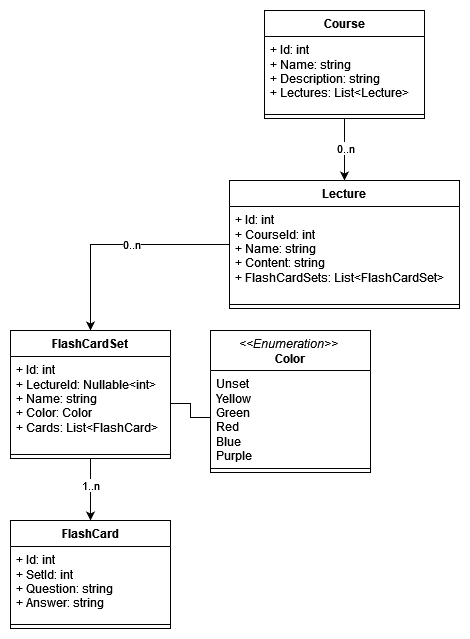

The diagram above was exported from draw.io. Its source (the exported page's mxGraphModel, read from the mxfile embedded in the PNG):
<mxGraphModel dx="1434" dy="774" grid="1" gridSize="10" guides="1" tooltips="1" connect="1" arrows="1" fold="1" page="1" pageScale="1" pageWidth="827" pageHeight="1169" math="0" shadow="0">
  <root>
    <mxCell id="WIyWlLk6GJQsqaUBKTNV-0" />
    <mxCell id="WIyWlLk6GJQsqaUBKTNV-1" parent="WIyWlLk6GJQsqaUBKTNV-0" />
    <mxCell id="e-HqN7PFWQNrcb-3gccb-69" style="edgeStyle=orthogonalEdgeStyle;rounded=0;orthogonalLoop=1;jettySize=auto;html=1;entryX=0.5;entryY=0;entryDx=0;entryDy=0;" parent="WIyWlLk6GJQsqaUBKTNV-1" source="e-HqN7PFWQNrcb-3gccb-47" target="e-HqN7PFWQNrcb-3gccb-65" edge="1">
      <mxGeometry relative="1" as="geometry" />
    </mxCell>
    <mxCell id="e-HqN7PFWQNrcb-3gccb-70" value="0..n" style="edgeLabel;html=1;align=center;verticalAlign=middle;resizable=0;points=[];" parent="e-HqN7PFWQNrcb-3gccb-69" vertex="1" connectable="0">
      <mxGeometry x="0.2273" relative="1" as="geometry">
        <mxPoint y="-9" as="offset" />
      </mxGeometry>
    </mxCell>
    <mxCell id="e-HqN7PFWQNrcb-3gccb-47" value="Course" style="swimlane;fontStyle=1;align=center;verticalAlign=top;childLayout=stackLayout;horizontal=1;startSize=26;horizontalStack=0;resizeParent=1;resizeParentMax=0;resizeLast=0;collapsible=1;marginBottom=0;whiteSpace=wrap;html=1;" parent="WIyWlLk6GJQsqaUBKTNV-1" vertex="1">
      <mxGeometry x="334" y="40" width="160" height="108" as="geometry" />
    </mxCell>
    <mxCell id="e-HqN7PFWQNrcb-3gccb-48" value="&lt;div&gt;+ Id: int&lt;/div&gt;&lt;div&gt;+ Name: string&lt;/div&gt;&lt;div&gt;+ Description: string&lt;br&gt;&lt;/div&gt;&lt;div&gt;+ Lectures: List&amp;lt;Lecture&amp;gt;&lt;br&gt;&lt;/div&gt;" style="text;strokeColor=none;fillColor=none;align=left;verticalAlign=top;spacingLeft=4;spacingRight=4;overflow=hidden;rotatable=0;points=[[0,0.5],[1,0.5]];portConstraint=eastwest;whiteSpace=wrap;html=1;" parent="e-HqN7PFWQNrcb-3gccb-47" vertex="1">
      <mxGeometry y="26" width="160" height="74" as="geometry" />
    </mxCell>
    <mxCell id="e-HqN7PFWQNrcb-3gccb-49" value="" style="line;strokeWidth=1;fillColor=none;align=left;verticalAlign=middle;spacingTop=-1;spacingLeft=3;spacingRight=3;rotatable=0;labelPosition=right;points=[];portConstraint=eastwest;strokeColor=inherit;" parent="e-HqN7PFWQNrcb-3gccb-47" vertex="1">
      <mxGeometry y="100" width="160" height="8" as="geometry" />
    </mxCell>
    <mxCell id="e-HqN7PFWQNrcb-3gccb-75" style="edgeStyle=orthogonalEdgeStyle;rounded=0;orthogonalLoop=1;jettySize=auto;html=1;entryX=0.5;entryY=0;entryDx=0;entryDy=0;" parent="WIyWlLk6GJQsqaUBKTNV-1" source="e-HqN7PFWQNrcb-3gccb-65" target="e-HqN7PFWQNrcb-3gccb-71" edge="1">
      <mxGeometry relative="1" as="geometry" />
    </mxCell>
    <mxCell id="e-HqN7PFWQNrcb-3gccb-77" value="0..n" style="edgeLabel;html=1;align=center;verticalAlign=middle;resizable=0;points=[];" parent="e-HqN7PFWQNrcb-3gccb-75" vertex="1" connectable="0">
      <mxGeometry x="-0.1167" y="-1" relative="1" as="geometry">
        <mxPoint as="offset" />
      </mxGeometry>
    </mxCell>
    <mxCell id="e-HqN7PFWQNrcb-3gccb-65" value="Lecture" style="swimlane;fontStyle=1;align=center;verticalAlign=top;childLayout=stackLayout;horizontal=1;startSize=26;horizontalStack=0;resizeParent=1;resizeParentMax=0;resizeLast=0;collapsible=1;marginBottom=0;whiteSpace=wrap;html=1;" parent="WIyWlLk6GJQsqaUBKTNV-1" vertex="1">
      <mxGeometry x="299" y="210" width="230" height="128" as="geometry" />
    </mxCell>
    <mxCell id="e-HqN7PFWQNrcb-3gccb-66" value="&lt;div&gt;+ Id: int&lt;/div&gt;&lt;div&gt;+ CourseId: int&lt;br&gt;&lt;/div&gt;&lt;div&gt;+ Name: string&lt;/div&gt;&lt;div&gt;+ Content: string&lt;br&gt;&lt;/div&gt;&lt;div&gt;+ FlashCardSets: List&amp;lt;FlashCardSet&amp;gt;&lt;br&gt;&lt;/div&gt;" style="text;strokeColor=none;fillColor=none;align=left;verticalAlign=top;spacingLeft=4;spacingRight=4;overflow=hidden;rotatable=0;points=[[0,0.5],[1,0.5]];portConstraint=eastwest;whiteSpace=wrap;html=1;" parent="e-HqN7PFWQNrcb-3gccb-65" vertex="1">
      <mxGeometry y="26" width="230" height="94" as="geometry" />
    </mxCell>
    <mxCell id="e-HqN7PFWQNrcb-3gccb-67" value="" style="line;strokeWidth=1;fillColor=none;align=left;verticalAlign=middle;spacingTop=-1;spacingLeft=3;spacingRight=3;rotatable=0;labelPosition=right;points=[];portConstraint=eastwest;strokeColor=inherit;" parent="e-HqN7PFWQNrcb-3gccb-65" vertex="1">
      <mxGeometry y="120" width="230" height="8" as="geometry" />
    </mxCell>
    <mxCell id="e-HqN7PFWQNrcb-3gccb-82" style="edgeStyle=orthogonalEdgeStyle;rounded=0;orthogonalLoop=1;jettySize=auto;html=1;entryX=0.5;entryY=0;entryDx=0;entryDy=0;" parent="WIyWlLk6GJQsqaUBKTNV-1" source="e-HqN7PFWQNrcb-3gccb-71" target="e-HqN7PFWQNrcb-3gccb-78" edge="1">
      <mxGeometry relative="1" as="geometry" />
    </mxCell>
    <mxCell id="e-HqN7PFWQNrcb-3gccb-83" value="1..n" style="edgeLabel;html=1;align=center;verticalAlign=middle;resizable=0;points=[];" parent="e-HqN7PFWQNrcb-3gccb-82" vertex="1" connectable="0">
      <mxGeometry x="-0.1742" y="-1" relative="1" as="geometry">
        <mxPoint as="offset" />
      </mxGeometry>
    </mxCell>
    <mxCell id="e-HqN7PFWQNrcb-3gccb-71" value="FlashCardSet" style="swimlane;fontStyle=1;align=center;verticalAlign=top;childLayout=stackLayout;horizontal=1;startSize=26;horizontalStack=0;resizeParent=1;resizeParentMax=0;resizeLast=0;collapsible=1;marginBottom=0;whiteSpace=wrap;html=1;" parent="WIyWlLk6GJQsqaUBKTNV-1" vertex="1">
      <mxGeometry x="80" y="360" width="160" height="128" as="geometry" />
    </mxCell>
    <mxCell id="e-HqN7PFWQNrcb-3gccb-72" value="&lt;div&gt;+ Id: int&lt;/div&gt;&lt;div&gt;+ LectureId: Nullable&amp;lt;int&amp;gt;&lt;/div&gt;&lt;div&gt;+ Name: string&lt;/div&gt;&lt;div&gt;+ Color: Color&lt;br&gt;&lt;/div&gt;&lt;div&gt;+ Cards: List&amp;lt;FlashCard&amp;gt;&lt;/div&gt;" style="text;strokeColor=none;fillColor=none;align=left;verticalAlign=top;spacingLeft=4;spacingRight=4;overflow=hidden;rotatable=0;points=[[0,0.5],[1,0.5]];portConstraint=eastwest;whiteSpace=wrap;html=1;" parent="e-HqN7PFWQNrcb-3gccb-71" vertex="1">
      <mxGeometry y="26" width="160" height="94" as="geometry" />
    </mxCell>
    <mxCell id="e-HqN7PFWQNrcb-3gccb-73" value="" style="line;strokeWidth=1;fillColor=none;align=left;verticalAlign=middle;spacingTop=-1;spacingLeft=3;spacingRight=3;rotatable=0;labelPosition=right;points=[];portConstraint=eastwest;strokeColor=inherit;" parent="e-HqN7PFWQNrcb-3gccb-71" vertex="1">
      <mxGeometry y="120" width="160" height="8" as="geometry" />
    </mxCell>
    <mxCell id="e-HqN7PFWQNrcb-3gccb-78" value="FlashCard" style="swimlane;fontStyle=1;align=center;verticalAlign=top;childLayout=stackLayout;horizontal=1;startSize=26;horizontalStack=0;resizeParent=1;resizeParentMax=0;resizeLast=0;collapsible=1;marginBottom=0;whiteSpace=wrap;html=1;" parent="WIyWlLk6GJQsqaUBKTNV-1" vertex="1">
      <mxGeometry x="80" y="550" width="160" height="108" as="geometry" />
    </mxCell>
    <mxCell id="e-HqN7PFWQNrcb-3gccb-79" value="&lt;div&gt;+ Id: int&lt;/div&gt;&lt;div&gt;+ SetId: int&lt;br&gt;&lt;/div&gt;&lt;div&gt;+ Question: string&lt;/div&gt;&lt;div&gt;+ Answer: string&lt;br&gt;&lt;/div&gt;" style="text;strokeColor=none;fillColor=none;align=left;verticalAlign=top;spacingLeft=4;spacingRight=4;overflow=hidden;rotatable=0;points=[[0,0.5],[1,0.5]];portConstraint=eastwest;whiteSpace=wrap;html=1;" parent="e-HqN7PFWQNrcb-3gccb-78" vertex="1">
      <mxGeometry y="26" width="160" height="74" as="geometry" />
    </mxCell>
    <mxCell id="e-HqN7PFWQNrcb-3gccb-80" value="" style="line;strokeWidth=1;fillColor=none;align=left;verticalAlign=middle;spacingTop=-1;spacingLeft=3;spacingRight=3;rotatable=0;labelPosition=right;points=[];portConstraint=eastwest;strokeColor=inherit;" parent="e-HqN7PFWQNrcb-3gccb-78" vertex="1">
      <mxGeometry y="100" width="160" height="8" as="geometry" />
    </mxCell>
    <mxCell id="e-HqN7PFWQNrcb-3gccb-84" value="&lt;div&gt;&lt;span style=&quot;font-weight: normal;&quot;&gt;&lt;i&gt;&amp;lt;&amp;lt;Enumeration&amp;gt;&amp;gt;&lt;/i&gt;&lt;/span&gt;&amp;nbsp;&lt;/div&gt;&lt;div&gt;Color&lt;/div&gt;" style="swimlane;fontStyle=1;align=center;verticalAlign=top;childLayout=stackLayout;horizontal=1;startSize=40;horizontalStack=0;resizeParent=1;resizeParentMax=0;resizeLast=0;collapsible=1;marginBottom=0;whiteSpace=wrap;html=1;" parent="WIyWlLk6GJQsqaUBKTNV-1" vertex="1">
      <mxGeometry x="280" y="360" width="160" height="142" as="geometry" />
    </mxCell>
    <mxCell id="e-HqN7PFWQNrcb-3gccb-85" value="&lt;div&gt;Unset&lt;br&gt;&lt;/div&gt;&lt;div&gt;Yellow&lt;/div&gt;&lt;div&gt;Green&lt;/div&gt;&lt;div&gt;Red&lt;/div&gt;&lt;div&gt;Blue&lt;/div&gt;&lt;div&gt;Purple&lt;br&gt;&lt;/div&gt;" style="text;strokeColor=none;fillColor=none;align=left;verticalAlign=top;spacingLeft=4;spacingRight=4;overflow=hidden;rotatable=0;points=[[0,0.5],[1,0.5]];portConstraint=eastwest;whiteSpace=wrap;html=1;" parent="e-HqN7PFWQNrcb-3gccb-84" vertex="1">
      <mxGeometry y="40" width="160" height="94" as="geometry" />
    </mxCell>
    <mxCell id="e-HqN7PFWQNrcb-3gccb-86" value="" style="line;strokeWidth=1;fillColor=none;align=left;verticalAlign=middle;spacingTop=-1;spacingLeft=3;spacingRight=3;rotatable=0;labelPosition=right;points=[];portConstraint=eastwest;strokeColor=inherit;" parent="e-HqN7PFWQNrcb-3gccb-84" vertex="1">
      <mxGeometry y="134" width="160" height="8" as="geometry" />
    </mxCell>
    <mxCell id="e-HqN7PFWQNrcb-3gccb-89" style="edgeStyle=orthogonalEdgeStyle;rounded=0;orthogonalLoop=1;jettySize=auto;html=1;entryX=0;entryY=0.5;entryDx=0;entryDy=0;endArrow=none;endFill=0;" parent="WIyWlLk6GJQsqaUBKTNV-1" source="e-HqN7PFWQNrcb-3gccb-72" target="e-HqN7PFWQNrcb-3gccb-85" edge="1">
      <mxGeometry relative="1" as="geometry" />
    </mxCell>
  </root>
</mxGraphModel>